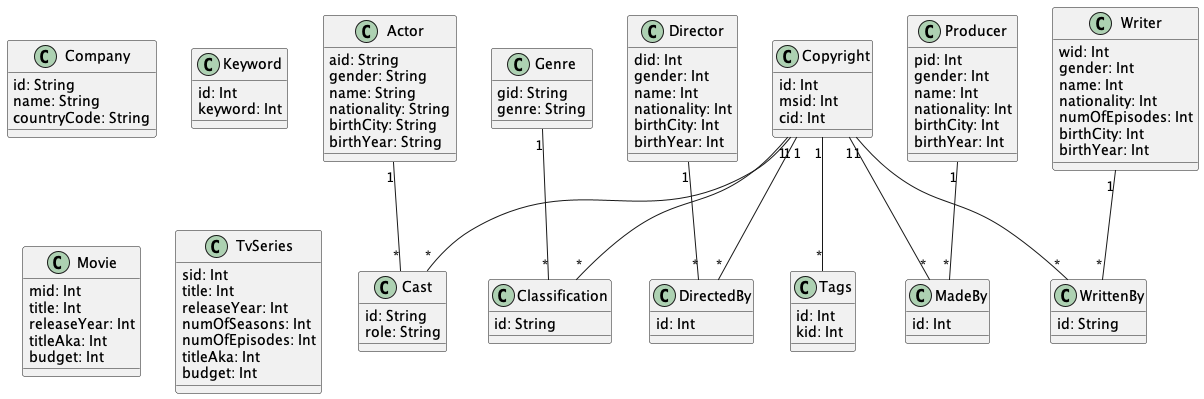

The diagram above was rendered by PlantUML. Its source (embedded in the PNG):
@startuml "Imdb"


class Actor{
  aid: String
  gender: String
  name: String
  nationality: String
  birthCity: String
  birthYear: String
}

class Copyright{
  id: Int
  msid: Int
  cid: Int
}

class Cast{
  id: String
  role: String
}

class Genre{
  gid: String
  genre: String
}

class Classification{
  id: String
}

class Company{
  id: String
  name: String
  countryCode: String
}

class Director{
  did: Int
  gender: Int
  name: Int
  nationality: Int
  birthCity: Int
  birthYear: Int
}

class Producer{
  pid: Int
  gender: Int
  name: Int
  nationality: Int
  birthCity: Int
  birthYear: Int
}

class DirectedBy{
  id: Int
}

class Keyword{
  id: Int
  keyword: Int
}

class MadeBy{
  id: Int
}

class Movie{
  mid: Int
  title: Int
  releaseYear: Int
  titleAka: Int
  budget: Int
}

class Tags{
  id: Int
  kid: Int
}

class TvSeries{
  sid: Int
  title: Int
  releaseYear: Int
  numOfSeasons: Int
  numOfEpisodes: Int
  titleAka: Int
  budget: Int
}

class Writer{
  wid: Int
  gender: Int
  name: Int
  nationality: Int
  numOfEpisodes: Int
  birthCity: Int
  birthYear: Int
}

class WrittenBy{
  id: String
}



Actor "1" -- "*" Cast

Copyright "1" -- "*" Classification

Copyright "1" -- "*" WrittenBy

Copyright "1" -- "*" DirectedBy

Copyright "1" -- "*" Tags

Copyright "1" -- "*" Cast

Copyright "1" -- "*" MadeBy

Genre "1" -- "*" Classification

Director "1" -- "*" DirectedBy

Producer "1" -- "*" MadeBy

Writer "1" -- "*" WrittenBy


@enduml